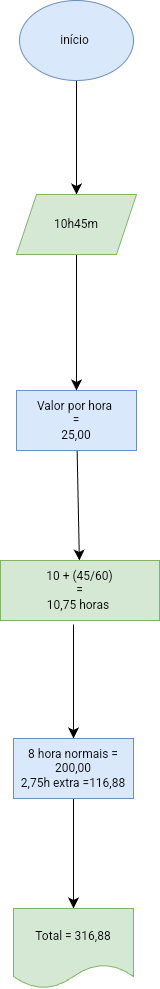

The diagram above was exported from draw.io. Its source (the exported page's mxGraphModel, read from the mxfile embedded in the PNG):
<mxGraphModel dx="91" dy="958" grid="0" gridSize="10" guides="1" tooltips="1" connect="1" arrows="1" fold="1" page="0" pageScale="1" pageWidth="827" pageHeight="1169" math="0" shadow="0">
  <root>
    <mxCell id="0" />
    <mxCell id="1" parent="0" />
    <mxCell id="eVVA2bt9A5qgRz4WJazj-3" value="" style="edgeStyle=none;curved=1;rounded=0;orthogonalLoop=1;jettySize=auto;html=1;fontSize=12;startSize=8;endSize=8;" parent="1" source="eVVA2bt9A5qgRz4WJazj-1" target="eVVA2bt9A5qgRz4WJazj-2" edge="1">
      <mxGeometry relative="1" as="geometry" />
    </mxCell>
    <mxCell id="eVVA2bt9A5qgRz4WJazj-1" value="&lt;font style=&quot;vertical-align: inherit;&quot;&gt;&lt;font style=&quot;vertical-align: inherit;&quot;&gt;início&amp;nbsp;&lt;/font&gt;&lt;/font&gt;" style="ellipse;whiteSpace=wrap;html=1;fillColor=#dae8fc;strokeColor=#6c8ebf;" parent="1" vertex="1">
      <mxGeometry x="145" y="-61" width="114" height="80" as="geometry" />
    </mxCell>
    <mxCell id="eVVA2bt9A5qgRz4WJazj-5" value="" style="edgeStyle=none;curved=1;rounded=0;orthogonalLoop=1;jettySize=auto;html=1;fontSize=12;startSize=8;endSize=8;" parent="1" source="eVVA2bt9A5qgRz4WJazj-2" target="eVVA2bt9A5qgRz4WJazj-4" edge="1">
      <mxGeometry relative="1" as="geometry" />
    </mxCell>
    <mxCell id="eVVA2bt9A5qgRz4WJazj-2" value="&lt;font style=&quot;vertical-align: inherit;&quot;&gt;&lt;font style=&quot;vertical-align: inherit;&quot;&gt;10h45m&lt;/font&gt;&lt;/font&gt;" style="shape=parallelogram;perimeter=parallelogramPerimeter;whiteSpace=wrap;html=1;fixedSize=1;fillColor=#d5e8d4;strokeColor=#82b366;" parent="1" vertex="1">
      <mxGeometry x="142" y="133" width="120" height="60" as="geometry" />
    </mxCell>
    <mxCell id="OFxln3y3mO3ZwpQuNi4x-2" value="" style="edgeStyle=none;curved=1;rounded=0;orthogonalLoop=1;jettySize=auto;html=1;fontSize=12;startSize=8;endSize=8;" edge="1" parent="1" source="eVVA2bt9A5qgRz4WJazj-4" target="OFxln3y3mO3ZwpQuNi4x-1">
      <mxGeometry relative="1" as="geometry" />
    </mxCell>
    <mxCell id="eVVA2bt9A5qgRz4WJazj-4" value="&lt;font style=&quot;vertical-align: inherit;&quot;&gt;&lt;font style=&quot;vertical-align: inherit;&quot;&gt;Valor por hora&amp;nbsp;&lt;/font&gt;&lt;/font&gt;&lt;div&gt;&lt;font style=&quot;vertical-align: inherit;&quot;&gt;&lt;font style=&quot;vertical-align: inherit;&quot;&gt;&lt;font style=&quot;vertical-align: inherit;&quot;&gt;&lt;font style=&quot;vertical-align: inherit;&quot;&gt;=&lt;/font&gt;&lt;/font&gt;&lt;/font&gt;&lt;/font&gt;&lt;/div&gt;&lt;div&gt;&lt;font style=&quot;vertical-align: inherit;&quot;&gt;&lt;font style=&quot;vertical-align: inherit;&quot;&gt;&lt;font style=&quot;vertical-align: inherit;&quot;&gt;&lt;font style=&quot;vertical-align: inherit;&quot;&gt;&lt;font style=&quot;vertical-align: inherit;&quot;&gt;&lt;font style=&quot;vertical-align: inherit;&quot;&gt;25,00&lt;/font&gt;&lt;/font&gt;&lt;/font&gt;&lt;/font&gt;&lt;/font&gt;&lt;/font&gt;&lt;/div&gt;" style="whiteSpace=wrap;html=1;fillColor=#dae8fc;strokeColor=#6c8ebf;" parent="1" vertex="1">
      <mxGeometry x="142" y="329" width="120" height="60" as="geometry" />
    </mxCell>
    <mxCell id="OFxln3y3mO3ZwpQuNi4x-4" value="" style="edgeStyle=none;curved=1;rounded=0;orthogonalLoop=1;jettySize=auto;html=1;fontSize=12;startSize=8;endSize=8;" edge="1" parent="1" target="OFxln3y3mO3ZwpQuNi4x-3">
      <mxGeometry relative="1" as="geometry">
        <mxPoint x="199" y="563" as="sourcePoint" />
      </mxGeometry>
    </mxCell>
    <mxCell id="OFxln3y3mO3ZwpQuNi4x-1" value="10 + (45/60)&lt;div&gt;=&lt;/div&gt;&lt;div&gt;10,75 horas&amp;nbsp;&lt;/div&gt;" style="whiteSpace=wrap;html=1;fillColor=#d5e8d4;strokeColor=#82b366;" vertex="1" parent="1">
      <mxGeometry x="126" y="499" width="159" height="60" as="geometry" />
    </mxCell>
    <mxCell id="OFxln3y3mO3ZwpQuNi4x-8" value="" style="edgeStyle=none;curved=1;rounded=0;orthogonalLoop=1;jettySize=auto;html=1;fontSize=12;startSize=8;endSize=8;" edge="1" parent="1" source="OFxln3y3mO3ZwpQuNi4x-3" target="OFxln3y3mO3ZwpQuNi4x-7">
      <mxGeometry relative="1" as="geometry" />
    </mxCell>
    <mxCell id="OFxln3y3mO3ZwpQuNi4x-3" value="8 hora normais = 200,00&lt;div&gt;2,75h extra =116,88&lt;/div&gt;" style="whiteSpace=wrap;html=1;fillColor=#dae8fc;strokeColor=#6c8ebf;" vertex="1" parent="1">
      <mxGeometry x="139" y="677" width="120" height="60" as="geometry" />
    </mxCell>
    <mxCell id="OFxln3y3mO3ZwpQuNi4x-7" value="Total = 316,88" style="shape=document;whiteSpace=wrap;html=1;boundedLbl=1;fillColor=#d5e8d4;strokeColor=#82b366;" vertex="1" parent="1">
      <mxGeometry x="139" y="847" width="120" height="80" as="geometry" />
    </mxCell>
  </root>
</mxGraphModel>